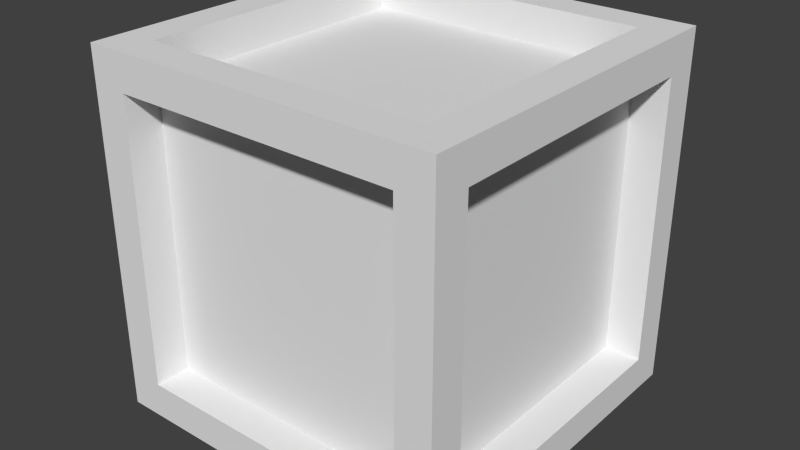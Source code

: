 # Source: superchest.blend  (saved by Blender 2.79.0; exported with 4.5.12 LTS)
import bpy
from mathutils import Matrix  # noqa: F401  (used for matrix-valued properties, if any)

bpy.ops.wm.read_factory_settings(use_empty=True)
scene = bpy.context.scene
scene.name = 'Scene'

# ---- collections
col_collection_1 = bpy.data.collections.new('Collection 1'); scene.collection.children.link(col_collection_1)

# ---- world
world_world = bpy.data.worlds.new('World'); scene.world = world_world
world_world.color = (0.05088, 0.05088, 0.05088)
world_world.use_sun_shadow = False
world_world.sun_shadow_jitter_overblur = 0.0
world_world.cycles.sampling_method = 'NONE'
world_world.cycles.sample_map_resolution = 256

# ---- meshes
me_cube_000 = bpy.data.meshes.new('Cube.000')
me_cube_000.from_pydata([(1.8, -0.8, 1.8), (1.8, -0.8, 0.2), (0.2, -0.8, 1.8), (0.2, -0.8, 0.2), (0.2, 0.8, 0.2), (0.2, 0.8, 1.8), (1.8, 0.8, 0.2), (1.8, 0.8, 1.8), (1.0, -1.192e-07, 0.2), (1.0, 1.0, -2.98e-08), (0.0, 1.0, -2.98e-08), (0.0, 1.0, 0.2), (2.0, -1.192e-07, 0.2), (2.0, 1.0, -2.98e-08), (1.0, 1.0, 0.2), (2.0, 1.0, 0.2), (2.0, -1.0, 0.2), (2.0, -1.0, -2.98e-08), (2.0, -1.416e-07, -2.98e-08), (1.0, -3.8e-07, -2.98e-08), (0.0, -1.0, 0.2), (1.0, -1.0, 0.2), (1.192e-07, -1.0, -2.98e-08), (1.0, -1.0, -2.98e-08), (0.0, -3.8e-07, -2.98e-08), (0.0, -2.608e-07, 0.2), (0.2, 0.8, 1.8), (0.2, 0.8, 0.2), (0.2, -0.8, 1.8), (0.2, -0.8, 0.2), (1.8, -0.8, 0.2), (1.8, -0.8, 1.8), (1.8, 0.8, 0.2), (1.8, 0.8, 1.8), (0.2, -1.192e-07, 2.0), (0.2, 1.0, 1.8), (0.0, 1.0, 1.8), (0.0, 1.0, 2.0), (0.2, 1.0, 2.0), (1.8, -1.0, 2.0), (2.0, -1.0, 2.0), (1.8, -1.0, 1.8), (2.0, -1.0, 1.8), (2.0, -1.192e-07, 1.8), (1.8, -2.384e-07, 2.0), (2.0, -1.192e-07, 2.0), (2.0, 1.0, 2.0), (1.8, 1.0, 2.0), (2.0, 1.0, 1.8), (1.8, -1.192e-07, 1.8), (0.0, -2.384e-07, 2.0), (0.0, -3.576e-07, 1.8), (0.2, -1.192e-07, 1.8), (0.2, -1.0, 1.8), (0.0, -1.0, 1.8), (0.0, -1.0, 2.0), (0.2, 0.8, 2.0), (0.2, 0.8, 1.8), (1.2, 0.8, 1.8), (1.2, 0.8, 2.0), (1.8, 0.8, 2.0), (1.8, 1.0, 1.8), (1.8, 0.8, 1.8), (1.2, 1.0, 1.8), (1.2, 1.0, 2.0), (0.2, -0.8, 2.0), (0.2, -1.0, 2.0), (0.2, -0.8, 1.8), (1.2, -0.8, 1.8), (1.8, -0.8, 2.0), (1.8, -0.8, 1.8), (1.2, -1.0, 1.8), (1.2, -1.0, 2.0), (1.2, -0.8, 2.0), (0.2, -0.8, 1.8), (0.2, -1.0, 1.0), (0.0, -1.0, 1.0), (0.0, -0.8, 1.0), (0.2, -0.8, 1.0), (0.0, -0.8, 1.8), (0.0, -1.0, 1.8), (0.2, -1.0, 1.8), (0.2, -0.8, 1.0), (0.2, -1.0, 0.2), (0.0, -1.0, 0.2), (0.0, -0.8, 0.2), (0.2, -0.8, 0.2), (0.0, -0.8, 1.0), (0.0, -1.0, 1.0), (0.2, -1.0, 1.0), (0.2, 1.0, 1.8), (0.2, 0.8, 1.0), (0.0, 0.8, 1.0), (0.0, 1.0, 1.0), (0.2, 1.0, 1.0), (0.0, 1.0, 1.8), (0.0, 0.8, 1.8), (0.2, 0.8, 1.8), (0.2, 1.0, 1.0), (0.2, 0.8, 0.2), (0.0, 0.8, 0.2), (0.0, 1.0, 0.2), (0.2, 1.0, 0.2), (0.0, 1.0, 1.0), (0.0, 0.8, 1.0), (0.2, 0.8, 1.0), (2.0, 1.0, 1.8), (2.0, 0.8, 1.0), (1.8, 0.8, 1.0), (1.8, 1.0, 1.0), (2.0, 1.0, 1.0), (1.8, 1.0, 1.8), (1.8, 0.8, 1.8), (2.0, 0.8, 1.8), (2.0, 1.0, 1.0), (2.0, 0.8, 0.2), (1.8, 0.8, 0.2), (1.8, 1.0, 0.2), (2.0, 1.0, 0.2), (1.8, 1.0, 1.0), (1.8, 0.8, 1.0), (2.0, 0.8, 1.0), (2.0, -0.8, 1.8), (2.0, -1.0, 1.0), (1.8, -1.0, 1.0), (1.8, -0.8, 1.0), (2.0, -0.8, 1.0), (1.8, -0.8, 1.8), (1.8, -1.0, 1.8), (2.0, -1.0, 1.8), (2.0, -0.8, 1.0), (2.0, -1.0, 0.2), (1.8, -1.0, 0.2), (1.8, -0.8, 0.2), (2.0, -0.8, 0.2), (1.8, -0.8, 1.0), (1.8, -1.0, 1.0), (2.0, -1.0, 1.0)], [], [(14, 9, 10, 11), (19, 24, 10, 9), (25, 24, 19, 8), (25, 8, 14, 11), (8, 19, 9, 14), (25, 11, 10, 24), (15, 13, 9, 14), (18, 19, 9, 13), (8, 19, 18, 12), (8, 12, 15, 14), (12, 18, 13, 15), (17, 23, 19, 18), (21, 23, 17, 16), (21, 16, 12, 8), (16, 17, 18, 12), (21, 8, 19, 23), (23, 22, 24, 19), (20, 22, 23, 21), (20, 21, 8, 25), (20, 25, 24, 22), (0, 2, 3, 1), (7, 6, 4, 5), (26, 27, 29, 28), (33, 31, 30, 32), (38, 35, 36, 37), (52, 51, 36, 35), (50, 51, 52, 34), (50, 34, 38, 37), (34, 52, 35, 38), (50, 37, 36, 51), (45, 43, 49, 44), (42, 41, 49, 43), (39, 41, 42, 40), (39, 40, 45, 44), (40, 42, 43, 45), (39, 44, 49, 41), (44, 47, 61, 49), (45, 43, 48, 46), (44, 45, 46, 47), (43, 49, 61, 48), (46, 48, 61, 47), (55, 50, 51, 54), (66, 53, 52, 34), (55, 66, 34, 50), (55, 54, 53, 66), (53, 54, 51, 52), (59, 58, 63, 64), (57, 35, 63, 58), (38, 35, 57, 56), (38, 56, 59, 64), (56, 57, 58, 59), (38, 64, 63, 35), (64, 47, 61, 63), (59, 58, 62, 60), (64, 59, 60, 47), (58, 63, 61, 62), (60, 62, 61, 47), (72, 71, 68, 73), (53, 67, 68, 71), (65, 67, 53, 66), (65, 66, 72, 73), (66, 53, 71, 72), (65, 73, 68, 67), (73, 69, 70, 68), (72, 71, 41, 39), (73, 72, 39, 69), (57, 67, 70, 62), (71, 68, 70, 41), (39, 41, 70, 69), (81, 80, 76, 75), (79, 74, 78, 77), (74, 81, 75, 78), (79, 77, 76, 80), (89, 88, 84, 83), (87, 82, 86, 85), (82, 89, 83, 86), (87, 85, 84, 88), (97, 96, 92, 91), (95, 90, 94, 93), (90, 97, 91, 94), (95, 93, 92, 96), (105, 104, 100, 99), (103, 98, 102, 101), (98, 105, 99, 102), (103, 101, 100, 104), (113, 112, 108, 107), (111, 106, 110, 109), (106, 113, 107, 110), (111, 109, 108, 112), (121, 120, 116, 115), (119, 114, 118, 117), (114, 121, 115, 118), (119, 117, 116, 120), (129, 128, 124, 123), (127, 122, 126, 125), (122, 129, 123, 126), (127, 125, 124, 128), (137, 136, 132, 131), (135, 130, 134, 133), (130, 137, 131, 134), (135, 133, 132, 136)])
_uv = me_cube_000.uv_layers.new(name='UVMap')
_uv.uv.foreach_set('vector', [0.9994, 0.3499, 0.9994, 0.15, 0.002116, 0.15, 0.002116, 0.3499, 0.0, 0.0, 1.0, 0.0, 1.0, 1.0, 0.0, 1.0, 0.002116, 0.3499, 0.002116, 0.15, 0.9994, 0.15, 0.9994, 0.3499, 0.0, 0.0, 1.0, 0.0, 1.0, 1.0, 0.0, 1.0, 0.0006896, 0.352, 0.0006897, 0.152, 0.9984, 0.152, 0.9984, 0.352, 0.0006897, 0.352, 0.9984, 0.352, 0.9984, 0.152, 0.0006896, 0.152, 0.9994, 0.3499, 0.9994, 0.15, 0.002116, 0.15, 0.002116, 0.3499, 0.0, 0.0, 1.0, 0.0, 1.0, 1.0, 0.0, 1.0, 0.002116, 0.3499, 0.002116, 0.15, 0.9994, 0.15, 0.9994, 0.3499, 0.0, 0.0, 1.0, 0.0, 1.0, 1.0, 0.0, 1.0, 0.0006896, 0.352, 0.0006897, 0.152, 0.9984, 0.152, 0.9984, 0.352, 0.0, 0.0, 1.0, 0.0, 1.0, 1.0, 0.0, 1.0, 0.002116, 0.3499, 0.002116, 0.15, 0.9994, 0.15, 0.9994, 0.3499, 0.0, 0.0, 1.0, 0.0, 1.0, 1.0, 0.0, 1.0, 0.0006896, 0.352, 0.0006897, 0.152, 0.9984, 0.152, 0.9984, 0.352, 0.0006897, 0.352, 0.9984, 0.352, 0.9984, 0.152, 0.0006896, 0.152, 0.0, 0.0, 1.0, 0.0, 1.0, 1.0, 0.0, 1.0, 0.002116, 0.3499, 0.002116, 0.15, 0.9994, 0.15, 0.9994, 0.3499, 0.0, 0.0, 1.0, 0.0, 1.0, 1.0, 0.0, 1.0, 0.0006897, 0.352, 0.9984, 0.352, 0.9984, 0.152, 0.0006896, 0.152, 0.1272, 0.1299, 0.1272, 0.8728, 0.8728, 0.8728, 0.8728, 0.1299, 0.1272, 0.1299, 0.8728, 0.1299, 0.8728, 0.8728, 0.1272, 0.8728, 0.1272, 0.1299, 0.8728, 0.1299, 0.8728, 0.8728, 0.1272, 0.8728, 0.1272, 0.1299, 0.1272, 0.8728, 0.8728, 0.8728, 0.8728, 0.1299, 0.9994, 0.3499, 0.9994, 0.15, 0.002116, 0.15, 0.002116, 0.3499, 0.3379, 0.002917, 0.1397, 0.002917, 0.1397, 0.9938, 0.3379, 0.9938, 0.002116, 0.3499, 0.002116, 0.15, 0.9994, 0.15, 0.9994, 0.3499, 0.1397, 0.002917, 0.3379, 0.002917, 0.3379, 0.9938, 0.1397, 0.9938, 0.0006896, 0.352, 0.0006897, 0.152, 0.9984, 0.152, 0.9984, 0.352, 0.0006897, 0.352, 0.9984, 0.352, 0.9984, 0.152, 0.0006896, 0.152, 0.9994, 0.3499, 0.9994, 0.15, 0.002116, 0.15, 0.002116, 0.3499, 0.3379, 0.002917, 0.1397, 0.002917, 0.1397, 0.9938, 0.3379, 0.9938, 0.002116, 0.3499, 0.002116, 0.15, 0.9994, 0.15, 0.9994, 0.3499, 0.1397, 0.002917, 0.3379, 0.002917, 0.3379, 0.9938, 0.1397, 0.9938, 0.0006896, 0.352, 0.0006897, 0.152, 0.9984, 0.152, 0.9984, 0.352, 0.0006897, 0.352, 0.9984, 0.352, 0.9984, 0.152, 0.0006896, 0.152, 0.0006897, 0.352, 0.9984, 0.352, 0.9984, 0.152, 0.0006896, 0.152, 0.0006896, 0.352, 0.0006897, 0.152, 0.9984, 0.152, 0.9984, 0.352, 0.1397, 0.002917, 0.3379, 0.002917, 0.3379, 0.9938, 0.1397, 0.9938, 0.3379, 0.002917, 0.1397, 0.002917, 0.1397, 0.9938, 0.3379, 0.9938, 0.9994, 0.3499, 0.9994, 0.15, 0.002116, 0.15, 0.002116, 0.3499, 0.0006897, 0.352, 0.9984, 0.352, 0.9984, 0.152, 0.0006896, 0.152, 0.0006896, 0.352, 0.0006897, 0.152, 0.9984, 0.152, 0.9984, 0.352, 0.1397, 0.002917, 0.3379, 0.002917, 0.3379, 0.9938, 0.1397, 0.9938, 0.002116, 0.3499, 0.002116, 0.15, 0.9994, 0.15, 0.9994, 0.3499, 0.3379, 0.002917, 0.1397, 0.002917, 0.1397, 0.9938, 0.3379, 0.9938, 0.9994, 0.3499, 0.9994, 0.15, 0.002116, 0.15, 0.002116, 0.3499, 0.3379, 0.002917, 0.1397, 0.002917, 0.1397, 0.9938, 0.3379, 0.9938, 0.002116, 0.3499, 0.002116, 0.15, 0.9994, 0.15, 0.9994, 0.3499, 0.1397, 0.002917, 0.3379, 0.002917, 0.3379, 0.9938, 0.1397, 0.9938, 0.0006896, 0.352, 0.0006897, 0.152, 0.9984, 0.152, 0.9984, 0.352, 0.0006897, 0.352, 0.9984, 0.352, 0.9984, 0.152, 0.0006896, 0.152, 0.0006897, 0.352, 0.9984, 0.352, 0.9984, 0.152, 0.0006896, 0.152, 0.0006896, 0.352, 0.0006897, 0.152, 0.9984, 0.152, 0.9984, 0.352, 0.1397, 0.2529, 0.3379, 0.2529, 0.3379, 0.9938, 0.1397, 0.9938, 0.3379, 0.2529, 0.1397, 0.2529, 0.1397, 0.9938, 0.3379, 0.9938, 0.9994, 0.3499, 0.9994, 0.15, 0.002116, 0.15, 0.002116, 0.3499, 0.9994, 0.3499, 0.9994, 0.15, 0.002116, 0.15, 0.002116, 0.3499, 0.3379, 0.002917, 0.1397, 0.002917, 0.1397, 0.9938, 0.3379, 0.9938, 0.002116, 0.3499, 0.002116, 0.15, 0.9994, 0.15, 0.9994, 0.3499, 0.1397, 0.002917, 0.3379, 0.002917, 0.3379, 0.9938, 0.1397, 0.9938, 0.0006896, 0.352, 0.0006897, 0.152, 0.9984, 0.152, 0.9984, 0.352, 0.0006897, 0.352, 0.9984, 0.352, 0.9984, 0.152, 0.0006896, 0.152, 0.0006897, 0.352, 0.9984, 0.352, 0.9984, 0.152, 0.0006896, 0.152, 0.0006896, 0.352, 0.0006897, 0.152, 0.9984, 0.152, 0.9984, 0.352, 0.1397, 0.2529, 0.3379, 0.2529, 0.3379, 0.9938, 0.1397, 0.9938, 0.1272, 0.1299, 0.1272, 0.8728, 0.8728, 0.8728, 0.8728, 0.1299, 0.3379, 0.2529, 0.1397, 0.2529, 0.1397, 0.9938, 0.3379, 0.9938, 0.9994, 0.3499, 0.9994, 0.15, 0.002116, 0.15, 0.002116, 0.3499, 0.3379, 0.002917, 0.1397, 0.002917, 0.1397, 0.9938, 0.3379, 0.9938, 0.1397, 0.002917, 0.3379, 0.002917, 0.3379, 0.9938, 0.1397, 0.9938, 0.0006896, 0.352, 0.0006897, 0.152, 0.9984, 0.152, 0.9984, 0.352, 0.0006897, 0.352, 0.9984, 0.352, 0.9984, 0.152, 0.0006896, 0.152, 0.3379, 0.002917, 0.1397, 0.002917, 0.1397, 0.9938, 0.3379, 0.9938, 0.1397, 0.002917, 0.3379, 0.002917, 0.3379, 0.9938, 0.1397, 0.9938, 0.0006896, 0.352, 0.0006897, 0.152, 0.9984, 0.152, 0.9984, 0.352, 0.0006897, 0.352, 0.9984, 0.352, 0.9984, 0.152, 0.0006896, 0.152, 0.3379, 0.002917, 0.1397, 0.002917, 0.1397, 0.9938, 0.3379, 0.9938, 0.1397, 0.002917, 0.3379, 0.002917, 0.3379, 0.9938, 0.1397, 0.9938, 0.0006896, 0.352, 0.0006897, 0.152, 0.9984, 0.152, 0.9984, 0.352, 0.0006897, 0.352, 0.9984, 0.352, 0.9984, 0.152, 0.0006896, 0.152, 0.3379, 0.002917, 0.1397, 0.002917, 0.1397, 0.9938, 0.3379, 0.9938, 0.1397, 0.002917, 0.3379, 0.002917, 0.3379, 0.9938, 0.1397, 0.9938, 0.0006896, 0.352, 0.0006897, 0.152, 0.9984, 0.152, 0.9984, 0.352, 0.0006897, 0.352, 0.9984, 0.352, 0.9984, 0.152, 0.0006896, 0.152, 0.3379, 0.002917, 0.1397, 0.002917, 0.1397, 0.9938, 0.3379, 0.9938, 0.1397, 0.002917, 0.3379, 0.002917, 0.3379, 0.9938, 0.1397, 0.9938, 0.0006896, 0.352, 0.0006897, 0.152, 0.9984, 0.152, 0.9984, 0.352, 0.0006897, 0.352, 0.9984, 0.352, 0.9984, 0.152, 0.0006896, 0.152, 0.3379, 0.002917, 0.1397, 0.002917, 0.1397, 0.9938, 0.3379, 0.9938, 0.1397, 0.002917, 0.3379, 0.002917, 0.3379, 0.9938, 0.1397, 0.9938, 0.0006896, 0.352, 0.0006897, 0.152, 0.9984, 0.152, 0.9984, 0.352, 0.0006897, 0.352, 0.9984, 0.352, 0.9984, 0.152, 0.0006896, 0.152, 0.3379, 0.002917, 0.1397, 0.002917, 0.1397, 0.9938, 0.3379, 0.9938, 0.1397, 0.002917, 0.3379, 0.002917, 0.3379, 0.9938, 0.1397, 0.9938, 0.0006896, 0.352, 0.0006897, 0.152, 0.9984, 0.152, 0.9984, 0.352, 0.0006897, 0.352, 0.9984, 0.352, 0.9984, 0.152, 0.0006896, 0.152, 0.3379, 0.002917, 0.1397, 0.002917, 0.1397, 0.9938, 0.3379, 0.9938, 0.1397, 0.002917, 0.3379, 0.002917, 0.3379, 0.9938, 0.1397, 0.9938, 0.0006896, 0.352, 0.0006897, 0.152, 0.9984, 0.152, 0.9984, 0.352, 0.0006897, 0.352, 0.9984, 0.352, 0.9984, 0.152, 0.0006896, 0.152])
me_cube_000.use_remesh_preserve_volume = False
me_cube_000.use_remesh_preserve_attributes = False
me_cube_000.use_mirror_vertex_groups = False
me_cube_000.update()

# ---- objects
ob_cube_001 = bpy.data.objects.new('Cube.001', me_cube_000)

# ---- transforms, parenting, visibility, modifiers, constraints
ob_cube_001.location = (0.0, -1.0, 0.0)
ob_cube_001.lineart.crease_threshold = 0.0

# ---- collection membership
col_collection_1.objects.link(ob_cube_001)

# ---- scene / render settings (as saved in the file)
scene.frame_start = 1; scene.frame_end = 250; scene.frame_set(1)
scene.render.engine = 'BLENDER_EEVEE_NEXT'
scene.render.image_settings.color_mode = 'RGB'
scene.render.image_settings.compression = 90
scene.render.resolution_percentage = 50
scene.render.dither_intensity = 0.0
scene.cycles.use_denoising = False
scene.cycles.samples = 10
scene.cycles.sampling_pattern = 'TABULATED_SOBOL'
scene.cycles.light_sampling_threshold = 0.0
scene.cycles.use_adaptive_sampling = False
scene.cycles.use_light_tree = False
scene.cycles.blur_glossy = 0.0
scene.cycles.volume_bounces = 1
scene.cycles.pixel_filter_type = 'GAUSSIAN'
scene.cycles.sample_clamp_indirect = 0.0
scene.view_settings.view_transform = 'Standard'
bpy.context.view_layer.update()

# ---- added for rendering (the .blend has no active camera and no usable light): camera, sun
cam_auto = bpy.data.cameras.new('AutoCamera')
cam_auto.lens = 50.0
cam_auto.sensor_width = 36.0
cam_auto.clip_end = 1000.0
ob_auto_camera = bpy.data.objects.new('AutoCamera', cam_auto)
scene.collection.objects.link(ob_auto_camera)
ob_auto_camera.location = (4.20507, -4.84609, 3.56406)
ob_auto_camera.rotation_euler = (1.09748, -7.21219e-08, 0.694738)
scene.camera = ob_auto_camera
light_auto_sun = bpy.data.lights.new('AutoSun', 'SUN')
light_auto_sun.energy = 3.0
light_auto_sun.angle = 0.0523599
ob_auto_sun = bpy.data.objects.new('AutoSun', light_auto_sun)
scene.collection.objects.link(ob_auto_sun)
ob_auto_sun.rotation_euler = (0.872665, 0.174533, 0.523599)
bpy.context.view_layer.update()
